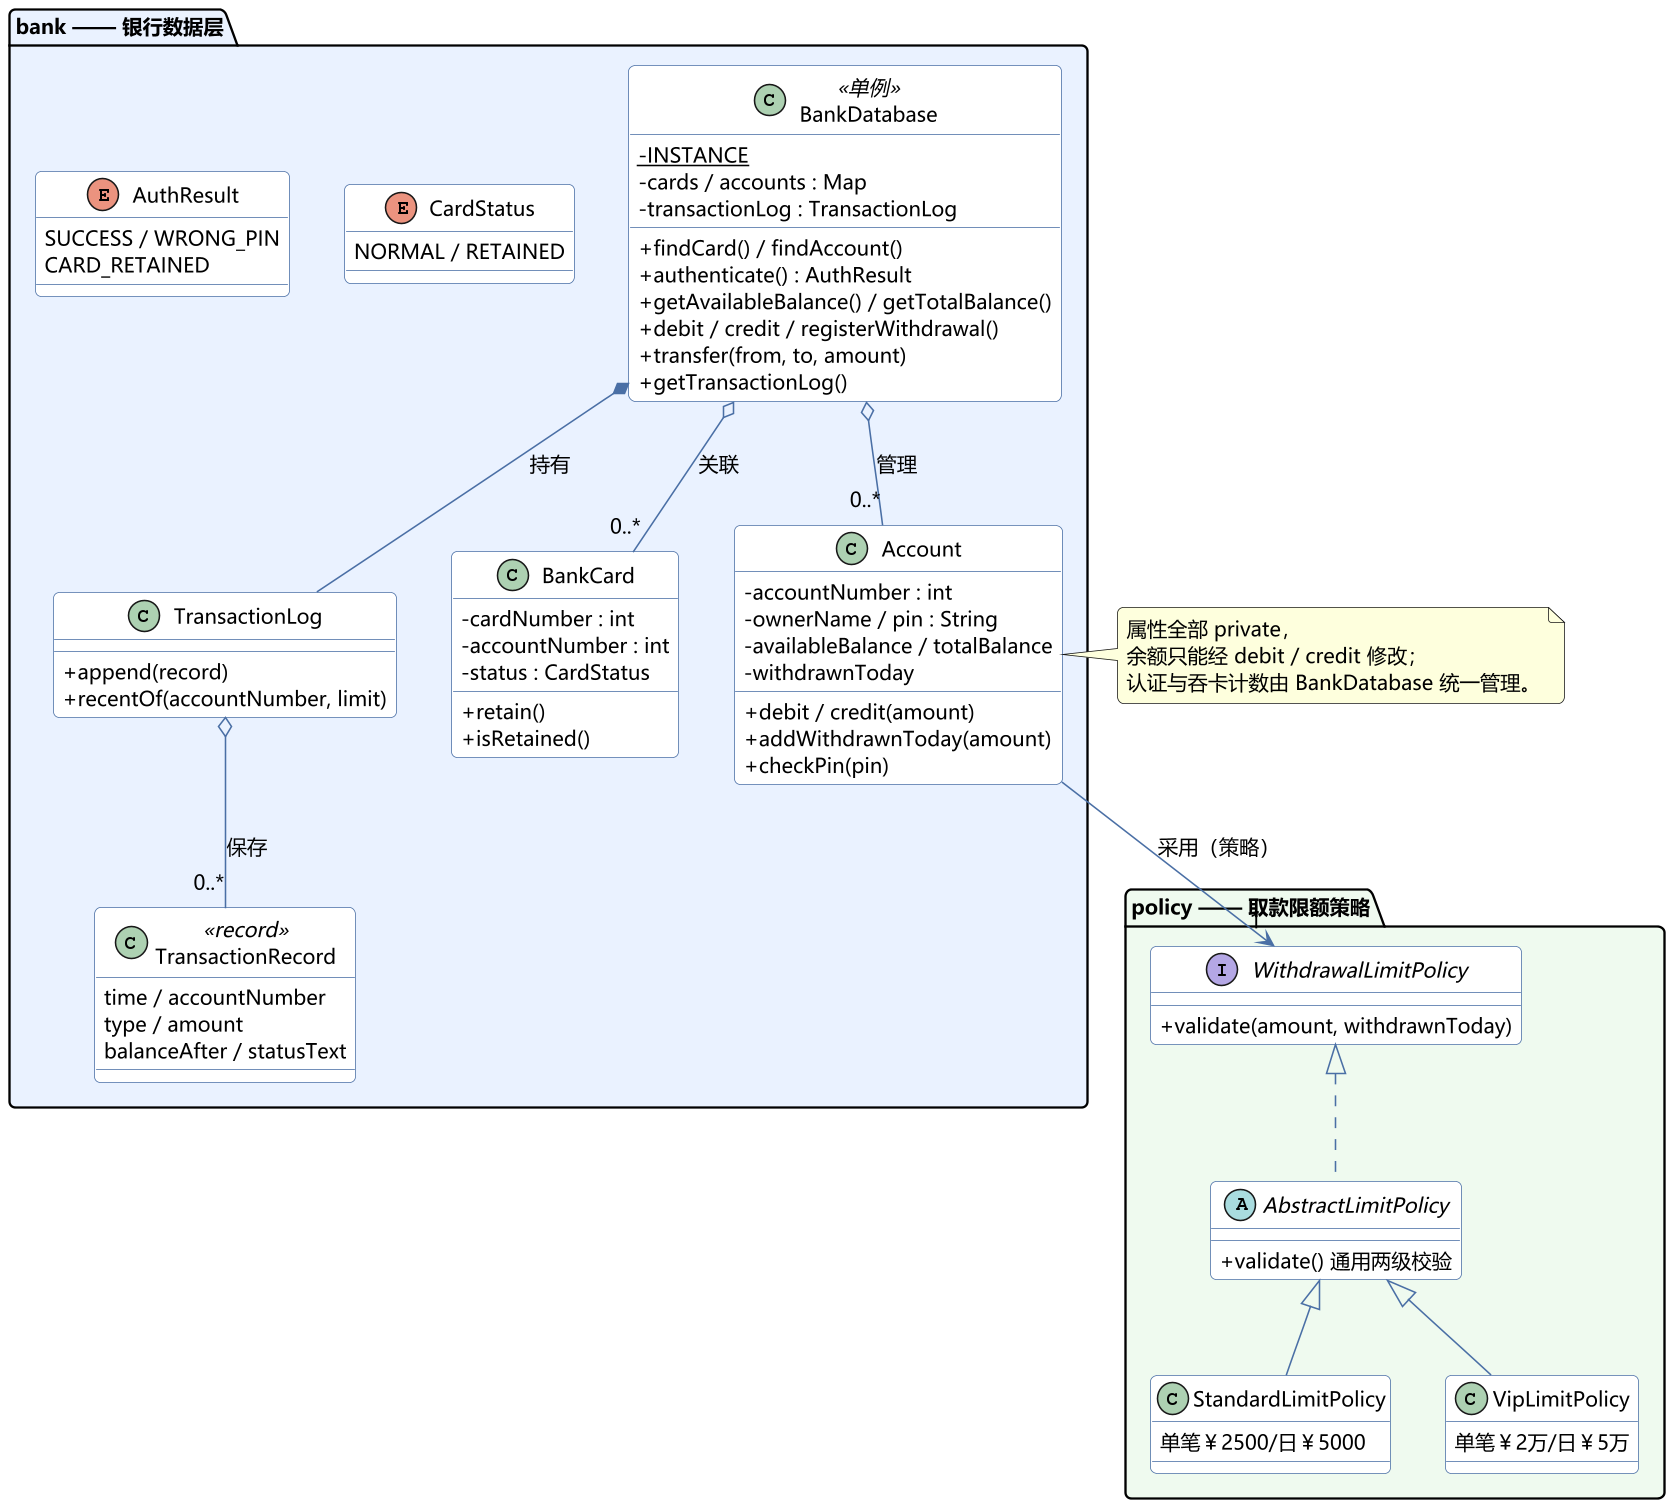

The diagram above was rendered by PlantUML. Its source (embedded in the PNG):
@startuml
!include style.puml


top to bottom direction

package "bank —— 银行数据层" #EAF2FF {
  class BankDatabase <<单例>> {
    {static} - INSTANCE
    - cards / accounts : Map
    - transactionLog : TransactionLog
    + findCard() / findAccount()
    + authenticate() : AuthResult
    + getAvailableBalance() / getTotalBalance()
    + debit / credit / registerWithdrawal()
    + transfer(from, to, amount)
    + getTransactionLog()
  }

  class Account {
    - accountNumber : int
    - ownerName / pin : String
    - availableBalance / totalBalance
    - withdrawnToday
    + debit / credit(amount)
    + addWithdrawnToday(amount)
    + checkPin(pin)
  }

  class BankCard {
    - cardNumber : int
    - accountNumber : int
    - status : CardStatus
    + retain()
    + isRetained()
  }

  class TransactionLog {
    + append(record)
    + recentOf(accountNumber, limit)
  }

  class TransactionRecord <<record>> {
    time / accountNumber
    type / amount
    balanceAfter / statusText
  }

  enum CardStatus {
    NORMAL / RETAINED
  }

  enum AuthResult {
    SUCCESS / WRONG_PIN
    CARD_RETAINED
  }
}

package "policy —— 取款限额策略" #EFFAEF {
  interface WithdrawalLimitPolicy {
    + validate(amount, withdrawnToday)
  }

  abstract class AbstractLimitPolicy {
    + validate() 通用两级校验
  }

  class StandardLimitPolicy {
    单笔￥2500/日￥5000
  }

  class VipLimitPolicy {
    单笔￥2万/日￥5万
  }
}

BankDatabase *-down- TransactionLog : 持有
BankDatabase o-down- "0..*" Account : 管理
BankDatabase o-down- "0..*" BankCard : 关联
TransactionLog o-down- "0..*" TransactionRecord : 保存
Account -down-> "1" WithdrawalLimitPolicy : 采用（策略）
WithdrawalLimitPolicy <|.. AbstractLimitPolicy
AbstractLimitPolicy <|-- StandardLimitPolicy
AbstractLimitPolicy <|-- VipLimitPolicy

note right of Account
  属性全部 private，
  余额只能经 debit / credit 修改；
  认证与吞卡计数由 BankDatabase 统一管理。
end note

@enduml